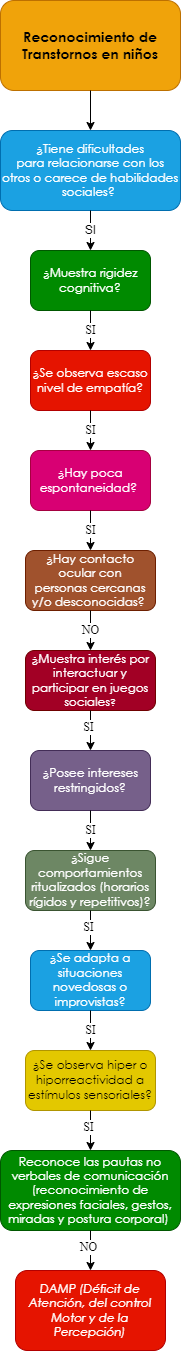

The diagram above was exported from draw.io. Its source (the exported page's mxGraphModel, read from the mxfile embedded in the PNG):
<mxGraphModel dx="661" dy="761" grid="1" gridSize="10" guides="1" tooltips="1" connect="1" arrows="1" fold="1" page="1" pageScale="1" pageWidth="10000" pageHeight="10000" math="0" shadow="0">
  <root>
    <mxCell id="0" />
    <mxCell id="1" parent="0" />
    <mxCell id="eSyxj0o0_MKRUbqtamEU-1" value="&lt;span style=&quot;font-family: &amp;quot;Century Gothic&amp;quot;, sans-serif;&quot;&gt;&lt;font style=&quot;font-size: 14px;&quot;&gt;&lt;b style=&quot;&quot;&gt;Reconocimiento de Transtornos en niños&lt;/b&gt;&lt;/font&gt;&lt;/span&gt;" style="rounded=1;whiteSpace=wrap;html=1;fillColor=#f0a30a;strokeColor=#BD7000;fontColor=#000000;gradientColor=none;glass=0;sketch=0;shadow=0;" parent="1" vertex="1">
      <mxGeometry x="2850" y="40" width="180" height="90" as="geometry" />
    </mxCell>
    <mxCell id="eSyxj0o0_MKRUbqtamEU-2" value="" style="endArrow=classic;html=1;exitX=0.5;exitY=1;exitDx=0;exitDy=0;entryX=0.5;entryY=0;entryDx=0;entryDy=0;" parent="1" source="eSyxj0o0_MKRUbqtamEU-1" target="eSyxj0o0_MKRUbqtamEU-4" edge="1">
      <mxGeometry width="50" height="50" relative="1" as="geometry">
        <mxPoint x="2880" y="270" as="sourcePoint" />
        <mxPoint x="2860" y="220" as="targetPoint" />
      </mxGeometry>
    </mxCell>
    <mxCell id="eSyxj0o0_MKRUbqtamEU-4" value="&lt;div style=&quot;&quot;&gt;&lt;div style=&quot;&quot;&gt;&lt;p style=&quot;&quot; class=&quot;MsoNormal&quot;&gt;&lt;span style=&quot;line-height: 107%; font-family: &amp;quot;Century Gothic&amp;quot;, sans-serif;&quot;&gt;¿Tiene dificultades&lt;br/&gt;para relacionarse con los otros o carece de habilidades sociales?&amp;nbsp;&lt;/span&gt;&lt;/p&gt;&lt;/div&gt;&lt;/div&gt;" style="rounded=1;whiteSpace=wrap;html=1;shadow=0;glass=0;sketch=0;align=center;fillColor=#1ba1e2;fontColor=#ffffff;strokeColor=#006EAF;" parent="1" vertex="1">
      <mxGeometry x="2850" y="170" width="180" height="80" as="geometry" />
    </mxCell>
    <mxCell id="eSyxj0o0_MKRUbqtamEU-10" value="SI" style="endArrow=classic;html=1;fontFamily=Helvetica;fontSize=12;fontColor=#000000;exitX=0.5;exitY=1;exitDx=0;exitDy=0;entryX=0.5;entryY=0;entryDx=0;entryDy=0;" parent="1" source="eSyxj0o0_MKRUbqtamEU-4" target="eSyxj0o0_MKRUbqtamEU-12" edge="1">
      <mxGeometry width="50" height="50" relative="1" as="geometry">
        <mxPoint x="2920" y="360" as="sourcePoint" />
        <mxPoint x="2860" y="350" as="targetPoint" />
      </mxGeometry>
    </mxCell>
    <mxCell id="eSyxj0o0_MKRUbqtamEU-12" value="&lt;p class=&quot;MsoNormal&quot;&gt;&lt;span style=&quot;line-height: 107%; font-family: &amp;quot;Century Gothic&amp;quot;, sans-serif;&quot;&gt;&lt;font style=&quot;font-size: 12px;&quot;&gt;¿Muestra rigidez&lt;br/&gt;cognitiva?&lt;/font&gt;&lt;span style=&quot;font-size: 12pt;&quot;&gt;&lt;/span&gt;&lt;/span&gt;&lt;/p&gt;" style="rounded=1;whiteSpace=wrap;html=1;shadow=0;glass=0;sketch=0;fontFamily=Helvetica;fontSize=12;fontColor=#ffffff;fillColor=#008a00;strokeColor=#005700;" parent="1" vertex="1">
      <mxGeometry x="2880" y="290" width="120" height="60" as="geometry" />
    </mxCell>
    <mxCell id="eSyxj0o0_MKRUbqtamEU-13" value="&lt;p class=&quot;MsoNormal&quot;&gt;&lt;span style=&quot;line-height: 107%; font-family: &amp;quot;Century Gothic&amp;quot;, sans-serif;&quot;&gt;&lt;font style=&quot;font-size: 12px;&quot;&gt;¿Hay contacto ocular con&lt;br/&gt;personas cercanas y/o desconocidas?&lt;/font&gt;&lt;/span&gt;&lt;span style=&quot;font-size:12.0pt;line-height:107%;font-family:&lt;br/&gt;&amp;quot;Century Gothic&amp;quot;,sans-serif;mso-bidi-font-family:Arial&quot;&gt;&amp;nbsp;&lt;/span&gt;&lt;/p&gt;" style="rounded=1;whiteSpace=wrap;html=1;shadow=0;glass=0;sketch=0;fontFamily=Helvetica;fontSize=12;fontColor=#ffffff;fillColor=#a0522d;strokeColor=#6D1F00;" parent="1" vertex="1">
      <mxGeometry x="2875" y="590" width="130" height="60" as="geometry" />
    </mxCell>
    <mxCell id="eSyxj0o0_MKRUbqtamEU-15" value="SI" style="endArrow=classic;html=1;fontFamily=Times New Roman;fontSize=12;fontColor=#000000;exitX=0.5;exitY=1;exitDx=0;exitDy=0;entryX=0.5;entryY=0;entryDx=0;entryDy=0;" parent="1" source="eSyxj0o0_MKRUbqtamEU-12" target="eSyxj0o0_MKRUbqtamEU-17" edge="1">
      <mxGeometry width="50" height="50" relative="1" as="geometry">
        <mxPoint x="3010" y="450" as="sourcePoint" />
        <mxPoint x="2870" y="450" as="targetPoint" />
      </mxGeometry>
    </mxCell>
    <mxCell id="eSyxj0o0_MKRUbqtamEU-17" value="&lt;span style=&quot;line-height: 107%; font-family: &amp;quot;Century Gothic&amp;quot;, sans-serif;&quot;&gt;&lt;font style=&quot;font-size: 12px;&quot;&gt;¿Se observa escaso&lt;br/&gt;nivel de empatía?&lt;/font&gt;&lt;/span&gt;" style="rounded=1;whiteSpace=wrap;html=1;shadow=0;glass=0;sketch=0;fontFamily=Times New Roman;fontSize=12;fontColor=#ffffff;fillColor=#e51400;strokeColor=#B20000;" parent="1" vertex="1">
      <mxGeometry x="2880" y="390" width="120" height="60" as="geometry" />
    </mxCell>
    <mxCell id="eSyxj0o0_MKRUbqtamEU-20" value="SI" style="endArrow=classic;html=1;fontFamily=Times New Roman;fontSize=12;fontColor=#000000;exitX=0.5;exitY=1;exitDx=0;exitDy=0;entryX=0.5;entryY=0;entryDx=0;entryDy=0;" parent="1" source="eSyxj0o0_MKRUbqtamEU-17" target="eSyxj0o0_MKRUbqtamEU-22" edge="1">
      <mxGeometry width="50" height="50" relative="1" as="geometry">
        <mxPoint x="2940" y="450" as="sourcePoint" />
        <mxPoint x="2870" y="550" as="targetPoint" />
      </mxGeometry>
    </mxCell>
    <mxCell id="eSyxj0o0_MKRUbqtamEU-22" value="&lt;span style=&quot;line-height: 107%; font-family: &amp;quot;Century Gothic&amp;quot;, sans-serif;&quot;&gt;&lt;font style=&quot;font-size: 12px;&quot;&gt;¿Hay poca&lt;br/&gt;espontaneidad?&amp;nbsp;&lt;/font&gt;&lt;/span&gt;" style="rounded=1;whiteSpace=wrap;html=1;shadow=0;glass=0;sketch=0;fontFamily=Times New Roman;fontSize=12;fontColor=#ffffff;fillColor=#d80073;strokeColor=#A50040;" parent="1" vertex="1">
      <mxGeometry x="2880" y="490" width="120" height="60" as="geometry" />
    </mxCell>
    <mxCell id="eSyxj0o0_MKRUbqtamEU-28" value="SI" style="endArrow=classic;html=1;fontFamily=Times New Roman;fontSize=12;fontColor=#000000;exitX=0.5;exitY=1;exitDx=0;exitDy=0;entryX=0.5;entryY=0;entryDx=0;entryDy=0;" parent="1" source="eSyxj0o0_MKRUbqtamEU-22" target="eSyxj0o0_MKRUbqtamEU-13" edge="1">
      <mxGeometry width="50" height="50" relative="1" as="geometry">
        <mxPoint x="2940" y="550" as="sourcePoint" />
        <mxPoint x="2940" y="590" as="targetPoint" />
      </mxGeometry>
    </mxCell>
    <mxCell id="eSyxj0o0_MKRUbqtamEU-153" value="&lt;span style=&quot;line-height: 107%; font-family: &amp;quot;Century Gothic&amp;quot;, sans-serif;&quot;&gt;&lt;font style=&quot;font-size: 12px;&quot;&gt;¿&lt;/font&gt;&lt;/span&gt;&lt;span style=&quot;line-height: 107%; font-family: &amp;quot;Century Gothic&amp;quot;, sans-serif;&quot;&gt;Muestra interés por&lt;br/&gt;interactuar y participar en juegos sociales&lt;font size=&quot;1&quot;&gt;?&lt;/font&gt;&lt;/span&gt;" style="rounded=1;whiteSpace=wrap;html=1;shadow=0;glass=0;sketch=0;fontFamily=Times New Roman;fontSize=12;fontColor=#ffffff;fillColor=#a20025;strokeColor=#6F0000;" parent="1" vertex="1">
      <mxGeometry x="2875" y="690" width="130" height="60" as="geometry" />
    </mxCell>
    <mxCell id="eSyxj0o0_MKRUbqtamEU-155" value="NO" style="endArrow=classic;html=1;fontFamily=Times New Roman;fontSize=12;fontColor=#000000;entryX=0.5;entryY=0;entryDx=0;entryDy=0;exitX=0.5;exitY=1;exitDx=0;exitDy=0;" parent="1" source="eSyxj0o0_MKRUbqtamEU-13" target="eSyxj0o0_MKRUbqtamEU-153" edge="1">
      <mxGeometry width="50" height="50" relative="1" as="geometry">
        <mxPoint x="2975" y="670" as="sourcePoint" />
        <mxPoint x="2890" y="940" as="targetPoint" />
      </mxGeometry>
    </mxCell>
    <mxCell id="eSyxj0o0_MKRUbqtamEU-156" value="&lt;p class=&quot;MsoNormal&quot;&gt;&lt;span style=&quot;line-height: 107%; font-family: &amp;quot;Century Gothic&amp;quot;, sans-serif;&quot;&gt;&lt;font style=&quot;font-size: 12px;&quot;&gt;¿Posee intereses&lt;br&gt;restringidos?&lt;/font&gt;&lt;span style=&quot;font-size: 12pt;&quot;&gt;&lt;/span&gt;&lt;/span&gt;&lt;/p&gt;" style="rounded=1;whiteSpace=wrap;html=1;shadow=0;glass=0;sketch=0;fontFamily=Times New Roman;fontSize=12;fontColor=#ffffff;fillColor=#76608a;strokeColor=#432D57;" parent="1" vertex="1">
      <mxGeometry x="2880" y="790" width="120" height="60" as="geometry" />
    </mxCell>
    <mxCell id="eSyxj0o0_MKRUbqtamEU-158" value="" style="endArrow=classic;html=1;fontFamily=Times New Roman;fontSize=12;fontColor=#000000;exitX=0.5;exitY=1;exitDx=0;exitDy=0;entryX=0.5;entryY=0;entryDx=0;entryDy=0;" parent="1" source="eSyxj0o0_MKRUbqtamEU-153" target="eSyxj0o0_MKRUbqtamEU-156" edge="1">
      <mxGeometry width="50" height="50" relative="1" as="geometry">
        <mxPoint x="2940" y="870" as="sourcePoint" />
        <mxPoint x="2990" y="820" as="targetPoint" />
      </mxGeometry>
    </mxCell>
    <mxCell id="eSyxj0o0_MKRUbqtamEU-159" value="SI" style="edgeLabel;html=1;align=center;verticalAlign=middle;resizable=0;points=[];fontSize=12;fontFamily=Times New Roman;fontColor=#000000;" parent="eSyxj0o0_MKRUbqtamEU-158" vertex="1" connectable="0">
      <mxGeometry x="-0.2062" y="-3" relative="1" as="geometry">
        <mxPoint as="offset" />
      </mxGeometry>
    </mxCell>
    <mxCell id="eSyxj0o0_MKRUbqtamEU-160" value="&lt;p class=&quot;MsoNormal&quot;&gt;&lt;span style=&quot;line-height: 107%; font-family: &amp;quot;Century Gothic&amp;quot;, sans-serif;&quot;&gt;&lt;font style=&quot;font-size: 12px;&quot;&gt;¿Sigue&lt;/font&gt;&lt;/span&gt;&lt;span&gt; &lt;/span&gt;&lt;span style=&quot;line-height: 107%; font-family: &amp;quot;Century Gothic&amp;quot;, sans-serif;&quot;&gt;&lt;font style=&quot;font-size: 12px;&quot;&gt;comportamientos&lt;br&gt;ritualizados (horarios rígidos y repetitivos)?&lt;/font&gt;&lt;span style=&quot;font-size: 12pt;&quot;&gt;&lt;/span&gt;&lt;/span&gt;&lt;/p&gt;" style="rounded=1;whiteSpace=wrap;html=1;shadow=0;glass=0;sketch=0;fontFamily=Times New Roman;fontSize=12;fontColor=#ffffff;fillColor=#6d8764;strokeColor=#3A5431;" parent="1" vertex="1">
      <mxGeometry x="2875" y="890" width="130" height="60" as="geometry" />
    </mxCell>
    <mxCell id="eSyxj0o0_MKRUbqtamEU-162" value="SI" style="endArrow=classic;html=1;fontFamily=Times New Roman;fontSize=12;fontColor=#000000;entryX=0.5;entryY=0;entryDx=0;entryDy=0;exitX=0.5;exitY=1;exitDx=0;exitDy=0;" parent="1" source="eSyxj0o0_MKRUbqtamEU-156" target="eSyxj0o0_MKRUbqtamEU-160" edge="1">
      <mxGeometry width="50" height="50" relative="1" as="geometry">
        <mxPoint x="2975" y="940" as="sourcePoint" />
        <mxPoint x="2890" y="1210" as="targetPoint" />
      </mxGeometry>
    </mxCell>
    <mxCell id="eSyxj0o0_MKRUbqtamEU-163" value="&lt;p class=&quot;MsoNormal&quot;&gt;&lt;span style=&quot;line-height: 107%; font-family: &amp;quot;Century Gothic&amp;quot;, sans-serif;&quot;&gt;&lt;font style=&quot;font-size: 12px;&quot;&gt;&lt;span style=&quot;background-color: initial;&quot;&gt;¿Se adapta a situaciones&lt;br&gt;novedosas o improvistas&lt;/span&gt;?&lt;/font&gt;&lt;span style=&quot;font-size: 12pt;&quot;&gt;&lt;/span&gt;&lt;/span&gt;&lt;/p&gt;" style="rounded=1;whiteSpace=wrap;html=1;shadow=0;glass=0;sketch=0;fontFamily=Times New Roman;fontSize=12;fontColor=#ffffff;fillColor=#1ba1e2;strokeColor=#006EAF;" parent="1" vertex="1">
      <mxGeometry x="2880" y="990" width="120" height="60" as="geometry" />
    </mxCell>
    <mxCell id="eSyxj0o0_MKRUbqtamEU-165" value="" style="endArrow=classic;html=1;fontFamily=Times New Roman;fontSize=12;fontColor=#000000;exitX=0.5;exitY=1;exitDx=0;exitDy=0;entryX=0.5;entryY=0;entryDx=0;entryDy=0;" parent="1" source="eSyxj0o0_MKRUbqtamEU-160" target="eSyxj0o0_MKRUbqtamEU-163" edge="1">
      <mxGeometry width="50" height="50" relative="1" as="geometry">
        <mxPoint x="2880" y="1080" as="sourcePoint" />
        <mxPoint x="2985" y="1090" as="targetPoint" />
      </mxGeometry>
    </mxCell>
    <mxCell id="eSyxj0o0_MKRUbqtamEU-166" value="SI" style="edgeLabel;html=1;align=center;verticalAlign=middle;resizable=0;points=[];fontSize=12;fontFamily=Times New Roman;fontColor=#000000;" parent="eSyxj0o0_MKRUbqtamEU-165" vertex="1" connectable="0">
      <mxGeometry x="-0.2062" y="-3" relative="1" as="geometry">
        <mxPoint as="offset" />
      </mxGeometry>
    </mxCell>
    <mxCell id="eSyxj0o0_MKRUbqtamEU-167" value="&lt;p class=&quot;MsoNormal&quot;&gt;&lt;span style=&quot;line-height: 107%; font-family: &amp;quot;Century Gothic&amp;quot;, sans-serif;&quot;&gt;&lt;font style=&quot;font-size: 12px;&quot;&gt;&lt;span style=&quot;background-color: initial;&quot;&gt;¿Se observa hiper o&lt;br/&gt;hiporreactividad a estímulos sensoriales?&lt;/span&gt;&lt;/font&gt;&lt;span style=&quot;font-size: 12pt;&quot;&gt;&lt;/span&gt;&lt;/span&gt;&lt;/p&gt;" style="rounded=1;whiteSpace=wrap;html=1;shadow=0;glass=0;sketch=0;fontFamily=Times New Roman;fontSize=12;fontColor=#000000;fillColor=#e3c800;strokeColor=#B09500;" parent="1" vertex="1">
      <mxGeometry x="2875" y="1090" width="130" height="60" as="geometry" />
    </mxCell>
    <mxCell id="eSyxj0o0_MKRUbqtamEU-169" value="SI" style="endArrow=classic;html=1;fontFamily=Times New Roman;fontSize=12;fontColor=#000000;entryX=0.5;entryY=0;entryDx=0;entryDy=0;exitX=0.5;exitY=1;exitDx=0;exitDy=0;" parent="1" source="eSyxj0o0_MKRUbqtamEU-163" target="eSyxj0o0_MKRUbqtamEU-167" edge="1">
      <mxGeometry width="50" height="50" relative="1" as="geometry">
        <mxPoint x="2975" y="1210" as="sourcePoint" />
        <mxPoint x="2890" y="1480" as="targetPoint" />
      </mxGeometry>
    </mxCell>
    <mxCell id="eSyxj0o0_MKRUbqtamEU-171" value="" style="endArrow=classic;html=1;fontFamily=Times New Roman;fontSize=12;fontColor=#000000;exitX=0.5;exitY=1;exitDx=0;exitDy=0;entryX=0.5;entryY=0;entryDx=0;entryDy=0;" parent="1" source="eSyxj0o0_MKRUbqtamEU-167" target="eSyxj0o0_MKRUbqtamEU-173" edge="1">
      <mxGeometry width="50" height="50" relative="1" as="geometry">
        <mxPoint x="2880" y="1350" as="sourcePoint" />
        <mxPoint x="2975" y="1420" as="targetPoint" />
      </mxGeometry>
    </mxCell>
    <mxCell id="eSyxj0o0_MKRUbqtamEU-172" value="SI" style="edgeLabel;html=1;align=center;verticalAlign=middle;resizable=0;points=[];fontSize=12;fontFamily=Times New Roman;fontColor=#000000;" parent="eSyxj0o0_MKRUbqtamEU-171" vertex="1" connectable="0">
      <mxGeometry x="-0.2062" y="-3" relative="1" as="geometry">
        <mxPoint as="offset" />
      </mxGeometry>
    </mxCell>
    <mxCell id="eSyxj0o0_MKRUbqtamEU-173" value="&lt;p class=&quot;MsoNormal&quot;&gt;&lt;span style=&quot;line-height: 107%; font-family: &amp;quot;Century Gothic&amp;quot;, sans-serif;&quot;&gt;Reconoce las pautas no&lt;br/&gt;verbales de comunicación (reconocimiento de expresiones faciales, gestos,&lt;br/&gt;miradas y postura corporal)&amp;nbsp;&lt;/span&gt;&lt;/p&gt;" style="rounded=1;whiteSpace=wrap;html=1;shadow=0;glass=0;sketch=0;fontFamily=Times New Roman;fontSize=12;fontColor=#ffffff;fillColor=#008a00;strokeColor=#005700;" parent="1" vertex="1">
      <mxGeometry x="2850" y="1190" width="180" height="80" as="geometry" />
    </mxCell>
    <mxCell id="eSyxj0o0_MKRUbqtamEU-175" value="" style="endArrow=classic;html=1;fontFamily=Times New Roman;fontSize=12;fontColor=#000000;exitX=0.5;exitY=1;exitDx=0;exitDy=0;entryX=0.5;entryY=0;entryDx=0;entryDy=0;" parent="1" source="eSyxj0o0_MKRUbqtamEU-173" target="eSyxj0o0_MKRUbqtamEU-177" edge="1">
      <mxGeometry width="50" height="50" relative="1" as="geometry">
        <mxPoint x="2950" y="1160" as="sourcePoint" />
        <mxPoint x="2940" y="1300" as="targetPoint" />
      </mxGeometry>
    </mxCell>
    <mxCell id="eSyxj0o0_MKRUbqtamEU-176" value="NO" style="edgeLabel;html=1;align=center;verticalAlign=middle;resizable=0;points=[];fontSize=12;fontFamily=Times New Roman;fontColor=#000000;" parent="eSyxj0o0_MKRUbqtamEU-175" vertex="1" connectable="0">
      <mxGeometry x="-0.2062" y="-3" relative="1" as="geometry">
        <mxPoint as="offset" />
      </mxGeometry>
    </mxCell>
    <mxCell id="eSyxj0o0_MKRUbqtamEU-177" value="&lt;p class=&quot;MsoNormal&quot;&gt;&lt;i style=&quot;font-family: &amp;quot;Century Gothic&amp;quot;, sans-serif;&quot;&gt;DAMP (Déficit de&lt;br&gt;Atención, del control Motor y de la Percepción)&lt;/i&gt;&lt;br&gt;&lt;/p&gt;" style="rounded=1;whiteSpace=wrap;html=1;shadow=0;glass=0;sketch=0;fontFamily=Times New Roman;fontSize=12;fontColor=#ffffff;fillColor=#e51400;strokeColor=#B20000;" parent="1" vertex="1">
      <mxGeometry x="2865" y="1310" width="150" height="80" as="geometry" />
    </mxCell>
  </root>
</mxGraphModel>